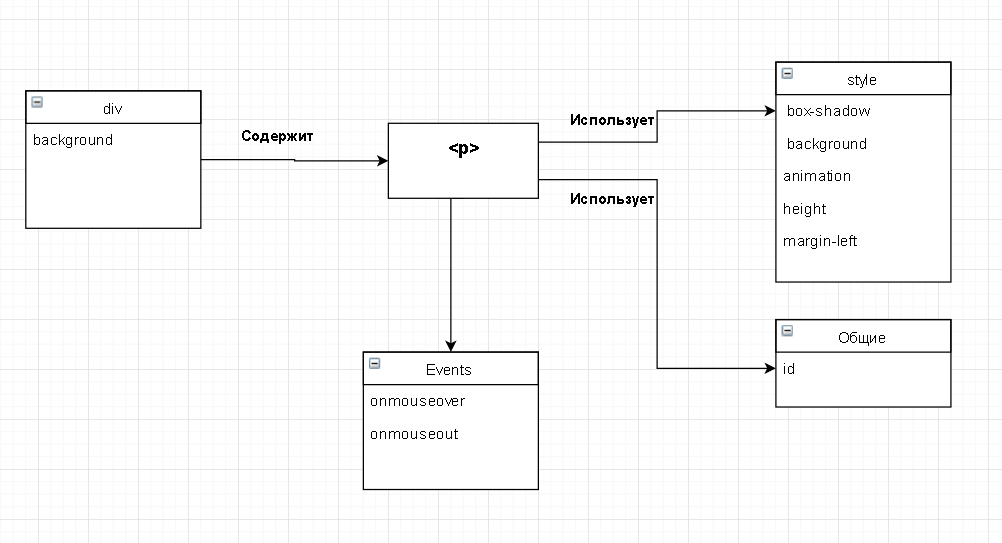

The diagram above was exported from draw.io. Its source (the exported page's mxGraphModel, read from the mxfile embedded in the PNG):
<mxGraphModel dx="872" dy="457" grid="1" gridSize="10" guides="1" tooltips="1" connect="1" arrows="1" fold="1" page="1" pageScale="1" pageWidth="826" pageHeight="1169" background="#ffffff" math="0" shadow="0">
  <root>
    <mxCell id="0" />
    <mxCell id="1" parent="0" />
    <mxCell id="2" value="Events" style="swimlane;html=1;fontStyle=0;childLayout=stackLayout;horizontal=1;startSize=26;fillColor=none;horizontalStack=0;resizeParent=1;resizeLast=0;collapsible=1;marginBottom=0;swimlaneFillColor=#ffffff;" vertex="1" parent="1">
      <mxGeometry x="110" y="75" width="140" height="200" as="geometry">
        <mxRectangle x="110" y="75" width="70" height="26" as="alternateBounds" />
      </mxGeometry>
    </mxCell>
    <mxCell id="3" value="&lt;strong&gt;onclick&lt;/strong&gt;&lt;div&gt;&lt;strong&gt;ondblclick&lt;/strong&gt;&lt;/div&gt;&lt;div&gt;&lt;strong&gt;onmousedown&lt;/strong&gt;&lt;/div&gt;&lt;div&gt;&lt;strong&gt;onmouseup&lt;/strong&gt;&lt;/div&gt;&lt;div&gt;&lt;strong&gt;onmouseover&lt;/strong&gt;&lt;/div&gt;&lt;div&gt;&lt;strong&gt;onmousemove&lt;/strong&gt;&lt;/div&gt;&lt;div&gt;&lt;strong&gt;onmouseout&lt;/strong&gt;&lt;/div&gt;&lt;div&gt;&lt;strong&gt;onkeypress&lt;/strong&gt;&lt;/div&gt;&lt;div&gt;&lt;strong&gt;onkeydown&lt;/strong&gt;&lt;/div&gt;&lt;div&gt;&lt;strong&gt;&amp;nbsp;onkeyup&lt;/strong&gt;&lt;/div&gt;" style="text;html=1;strokeColor=none;fillColor=none;align=left;verticalAlign=top;spacingLeft=4;spacingRight=4;whiteSpace=wrap;overflow=hidden;rotatable=0;points=[[0,0.5],[1,0.5]];portConstraint=eastwest;" vertex="1" parent="2">
      <mxGeometry y="26" width="140" height="174" as="geometry" />
    </mxCell>
    <mxCell id="14" value="" style="endArrow=none;html=1;edgeStyle=orthogonalEdgeStyle;exitX=0;exitY=0.5;" edge="1" parent="1" source="17" target="3">
      <mxGeometry relative="1" as="geometry">
        <mxPoint x="410" y="183" as="sourcePoint" />
        <mxPoint x="290" y="320" as="targetPoint" />
        <Array as="points">
          <mxPoint x="310" y="183" />
          <mxPoint x="310" y="183" />
        </Array>
      </mxGeometry>
    </mxCell>
    <mxCell id="15" value="parent" style="resizable=0;html=1;align=left;verticalAlign=bottom;labelBackgroundColor=#ffffff;fontSize=10;" connectable="0" vertex="1" parent="14">
      <mxGeometry x="-1" relative="1" as="geometry">
        <mxPoint x="-40" as="offset" />
      </mxGeometry>
    </mxCell>
    <mxCell id="16" value="child" style="resizable=0;html=1;align=right;verticalAlign=bottom;labelBackgroundColor=#ffffff;fontSize=10;" connectable="0" vertex="1" parent="14">
      <mxGeometry x="1" relative="1" as="geometry">
        <mxPoint x="30" as="offset" />
      </mxGeometry>
    </mxCell>
    <mxCell id="17" value="p" style="swimlane;html=1;fontStyle=0;childLayout=stackLayout;horizontal=1;startSize=26;fillColor=none;horizontalStack=0;resizeParent=1;resizeLast=0;collapsible=1;marginBottom=0;swimlaneFillColor=#ffffff;" vertex="1" parent="1">
      <mxGeometry x="400" y="128" width="140" height="110" as="geometry" />
    </mxCell>
    <mxCell id="21" value="&amp;nbsp; align" style="text;html=1;" vertex="1" parent="17">
      <mxGeometry y="26" width="140" height="30" as="geometry" />
    </mxCell>
    <mxCell id="22" value="body" style="swimlane;html=1;fontStyle=0;childLayout=stackLayout;horizontal=1;startSize=26;fillColor=none;horizontalStack=0;resizeParent=1;resizeLast=0;collapsible=1;marginBottom=0;swimlaneFillColor=#ffffff;" vertex="1" parent="1">
      <mxGeometry x="400" y="300" width="140" height="210" as="geometry" />
    </mxCell>
    <mxCell id="23" value="&lt;dt&gt;&lt;a href=&quot;http://htmlbook.ru/html/body/alink&quot;&gt;alink&lt;/a&gt;&lt;/dt&gt;&lt;dt&gt;&lt;a href=&quot;http://htmlbook.ru/html/body/background&quot;&gt;background&lt;/a&gt;&lt;/dt&gt;&lt;dt&gt;&lt;a href=&quot;http://htmlbook.ru/html/body/bgcolor&quot;&gt;bgcolor&lt;/a&gt;&lt;/dt&gt;&lt;dt&gt;&lt;a href=&quot;http://htmlbook.ru/html/body/bgproperties&quot;&gt;bgproperties&lt;/a&gt;&lt;/dt&gt;&lt;dt&gt;&lt;a href=&quot;http://htmlbook.ru/html/body/bottommargin&quot;&gt;bottommargin&lt;/a&gt;&lt;/dt&gt;&lt;dt&gt;&lt;a href=&quot;http://htmlbook.ru/html/body/leftmargin&quot;&gt;leftmargin&lt;/a&gt;&lt;/dt&gt;&lt;dt&gt;&lt;a href=&quot;http://htmlbook.ru/html/body/link&quot;&gt;link&lt;/a&gt;&lt;span&gt;.&lt;/span&gt;&lt;/dt&gt;&lt;dt&gt;&lt;a href=&quot;http://htmlbook.ru/html/body/rightmargin&quot;&gt;rightmargin&lt;/a&gt;&lt;/dt&gt;&lt;dt&gt;&lt;a href=&quot;http://htmlbook.ru/html/body/scroll&quot;&gt;scroll&lt;/a&gt;&lt;/dt&gt;&lt;dt&gt;&lt;a href=&quot;http://htmlbook.ru/html/body/text&quot;&gt;text&lt;/a&gt;&lt;/dt&gt;&lt;dt&gt;&lt;a href=&quot;http://htmlbook.ru/html/body/topmargin&quot;&gt;topmargin&lt;/a&gt;&lt;/dt&gt;&lt;dt&gt;&lt;a href=&quot;http://htmlbook.ru/html/body/vlink&quot;&gt;vlink&lt;/a&gt;&lt;/dt&gt;&lt;div&gt;&lt;br&gt;&lt;/div&gt;" style="text;html=1;strokeColor=none;fillColor=none;align=left;verticalAlign=top;spacingLeft=4;spacingRight=4;whiteSpace=wrap;overflow=hidden;rotatable=0;points=[[0,0.5],[1,0.5]];portConstraint=eastwest;" vertex="1" parent="22">
      <mxGeometry y="26" width="140" height="184" as="geometry" />
    </mxCell>
    <mxCell id="26" value="Extends" style="endArrow=block;endSize=16;endFill=0;html=1;entryX=0.5;entryY=0;exitX=0.5;exitY=1;" edge="1" parent="1" source="17" target="22">
      <mxGeometry width="160" relative="1" as="geometry">
        <mxPoint x="110" y="530" as="sourcePoint" />
        <mxPoint x="270" y="530" as="targetPoint" />
      </mxGeometry>
    </mxCell>
    <mxCell id="27" value="" style="endArrow=none;html=1;edgeStyle=orthogonalEdgeStyle;entryX=0.486;entryY=1.03;entryPerimeter=0;exitX=0;exitY=0.5;" edge="1" parent="1" source="23" target="3">
      <mxGeometry relative="1" as="geometry">
        <mxPoint x="370" y="410" as="sourcePoint" />
        <mxPoint x="180" y="290" as="targetPoint" />
        <Array as="points">
          <mxPoint x="178" y="418" />
        </Array>
      </mxGeometry>
    </mxCell>
    <mxCell id="28" value="parent" style="resizable=0;html=1;align=left;verticalAlign=bottom;labelBackgroundColor=#ffffff;fontSize=10;" connectable="0" vertex="1" parent="27">
      <mxGeometry x="-1" relative="1" as="geometry">
        <mxPoint x="-50" as="offset" />
      </mxGeometry>
    </mxCell>
    <mxCell id="29" value="child" style="resizable=0;html=1;align=right;verticalAlign=bottom;labelBackgroundColor=#ffffff;fontSize=10;" connectable="0" vertex="1" parent="27">
      <mxGeometry x="1" relative="1" as="geometry">
        <mxPoint x="2" y="20" as="offset" />
      </mxGeometry>
    </mxCell>
    <mxCell id="30" value="Общие&amp;nbsp;" style="swimlane;html=1;fontStyle=0;childLayout=stackLayout;horizontal=1;startSize=26;fillColor=none;horizontalStack=0;resizeParent=1;resizeLast=0;collapsible=1;marginBottom=0;swimlaneFillColor=#ffffff;" vertex="1" parent="1">
      <mxGeometry x="610" y="63" width="140" height="130" as="geometry" />
    </mxCell>
    <mxCell id="31" value="&lt;strong&gt;id&lt;/strong&gt;&lt;span&gt;-&lt;/span&gt;&lt;br&gt;&lt;strong&gt;lang&lt;/strong&gt;&lt;br&gt;&lt;strong&gt;dir&lt;/strong&gt;&lt;br&gt;&lt;strong&gt;class&lt;/strong&gt;&lt;br&gt;&lt;strong&gt;title&lt;/strong&gt;&lt;br&gt;" style="text;html=1;strokeColor=none;fillColor=none;align=left;verticalAlign=top;spacingLeft=4;spacingRight=4;whiteSpace=wrap;overflow=hidden;rotatable=0;points=[[0,0.5],[1,0.5]];portConstraint=eastwest;" vertex="1" parent="30">
      <mxGeometry y="26" width="140" height="104" as="geometry" />
    </mxCell>
    <mxCell id="34" value="Use" style="endArrow=open;endSize=12;dashed=1;html=1;entryX=0;entryY=0.5;" edge="1" parent="1" target="31">
      <mxGeometry width="160" relative="1" as="geometry">
        <mxPoint x="540" y="206" as="sourcePoint" />
        <mxPoint x="710" y="160" as="targetPoint" />
      </mxGeometry>
    </mxCell>
    <mxCell id="35" value="style" style="swimlane;html=1;fontStyle=0;childLayout=stackLayout;horizontal=1;startSize=26;fillColor=none;horizontalStack=0;resizeParent=1;resizeLast=0;collapsible=1;marginBottom=0;swimlaneFillColor=#ffffff;" vertex="1" parent="1">
      <mxGeometry x="610" y="236" width="140" height="110" as="geometry" />
    </mxCell>
    <mxCell id="36" value="media" style="text;html=1;strokeColor=none;fillColor=none;align=left;verticalAlign=top;spacingLeft=4;spacingRight=4;whiteSpace=wrap;overflow=hidden;rotatable=0;points=[[0,0.5],[1,0.5]];portConstraint=eastwest;" vertex="1" parent="35">
      <mxGeometry y="26" width="140" height="26" as="geometry" />
    </mxCell>
    <mxCell id="37" value="type" style="text;html=1;strokeColor=none;fillColor=none;align=left;verticalAlign=top;spacingLeft=4;spacingRight=4;whiteSpace=wrap;overflow=hidden;rotatable=0;points=[[0,0.5],[1,0.5]];portConstraint=eastwest;" vertex="1" parent="35">
      <mxGeometry y="52" width="140" height="26" as="geometry" />
    </mxCell>
    <mxCell id="38" value="+ field: type" style="text;html=1;strokeColor=none;fillColor=none;align=left;verticalAlign=top;spacingLeft=4;spacingRight=4;whiteSpace=wrap;overflow=hidden;rotatable=0;points=[[0,0.5],[1,0.5]];portConstraint=eastwest;" vertex="1" parent="35">
      <mxGeometry y="78" width="140" height="26" as="geometry" />
    </mxCell>
    <mxCell id="39" value="Use" style="endArrow=open;endSize=12;dashed=1;html=1;exitX=1;exitY=0.75;entryX=0;entryY=0.5;" edge="1" parent="1" source="17" target="36">
      <mxGeometry width="160" relative="1" as="geometry">
        <mxPoint x="110" y="530" as="sourcePoint" />
        <mxPoint x="270" y="530" as="targetPoint" />
      </mxGeometry>
    </mxCell>
  </root>
</mxGraphModel>